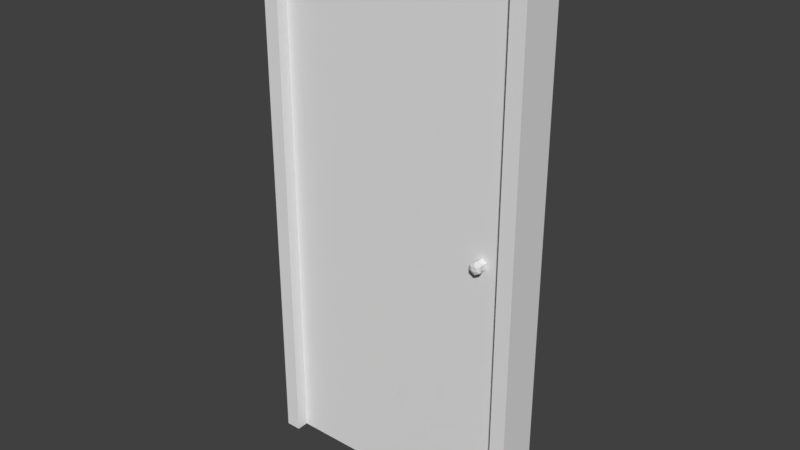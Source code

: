 # Source: singledoor.blend  (saved by Blender 2.79.0; exported with 4.5.12 LTS)
import bpy
from mathutils import Matrix  # noqa: F401  (used for matrix-valued properties, if any)

bpy.ops.wm.read_factory_settings(use_empty=True)
scene = bpy.context.scene
scene.name = 'Scene'

# ---- collections
col_collection_1 = bpy.data.collections.new('Collection 1'); scene.collection.children.link(col_collection_1)

# ---- world
world_world = bpy.data.worlds.new('World'); scene.world = world_world
world_world.color = (0.05088, 0.05088, 0.05088)
world_world.use_sun_shadow = False
world_world.sun_shadow_jitter_overblur = 0.0
world_world.cycles.sampling_method = 'MANUAL'

# ---- meshes
me_cube_004 = bpy.data.meshes.new('Cube.004')
me_cube_004.from_pydata([(0.8, 0.0, 0.0), (0.8, 0.0, 1.7), (0.8, 0.06, 0.0), (0.8, 0.06, 1.7), (0.0, 0.0, 0.0), (0.0, 0.0, 1.7), (0.0, 0.06, 0.0), (0.0, 0.06, 1.7), (0.7005, -0.02287, 0.9035), (0.7182, -0.02287, 0.9137), (0.7182, 0.0009012, 0.9115), (0.7182, -0.01731, 0.9115), (0.7025, 0.0009012, 0.9024), (0.7025, -0.01731, 0.9024), (0.7025, 0.0009012, 0.8842), (0.7025, -0.01731, 0.8842), (0.7182, 0.0009012, 0.8751), (0.7182, -0.01731, 0.8751), (0.734, 0.0009012, 0.8842), (0.734, -0.01731, 0.8842), (0.734, 0.0009012, 0.9024), (0.734, -0.01731, 0.9024), (0.7005, -0.02287, 0.8831), (0.7182, -0.02287, 0.8729), (0.7359, -0.02287, 0.8831), (0.7359, -0.02287, 0.9035), (0.7005, -0.03174, 0.9035), (0.7182, -0.03174, 0.9137), (0.7005, -0.03174, 0.8831), (0.7182, -0.03174, 0.8729), (0.7359, -0.03174, 0.8831), (0.7359, -0.03174, 0.9035), (0.7097, -0.03634, 0.8982), (0.7182, -0.03634, 0.9031), (0.7097, -0.03634, 0.8884), (0.7182, -0.03634, 0.8835), (0.7267, -0.03634, 0.8884), (0.7267, -0.03634, 0.8982), (0.7359, 0.07993, 0.9035), (0.7182, 0.07993, 0.9137), (0.7182, 0.05615, 0.9115), (0.7182, 0.07436, 0.9115), (0.734, 0.05615, 0.9024), (0.734, 0.07436, 0.9024), (0.734, 0.05615, 0.8842), (0.734, 0.07436, 0.8842), (0.7182, 0.05615, 0.8751), (0.7182, 0.07436, 0.8751), (0.7025, 0.05615, 0.8842), (0.7025, 0.07436, 0.8842), (0.7025, 0.05615, 0.9024), (0.7025, 0.07436, 0.9024), (0.7359, 0.07993, 0.8831), (0.7182, 0.07993, 0.8729), (0.7005, 0.07993, 0.8831), (0.7005, 0.07993, 0.9035), (0.7359, 0.0888, 0.9035), (0.7182, 0.0888, 0.9137), (0.7359, 0.0888, 0.8831), (0.7182, 0.0888, 0.8729), (0.7005, 0.0888, 0.8831), (0.7005, 0.0888, 0.9035), (0.7267, 0.09339, 0.8982), (0.7182, 0.09339, 0.9031), (0.7267, 0.09339, 0.8884), (0.7182, 0.09339, 0.8835), (0.7097, 0.09339, 0.8884), (0.7097, 0.09339, 0.8982)], [], [(0, 2, 3, 1), (2, 6, 7, 3), (6, 4, 5, 7), (4, 0, 1, 5), (2, 0, 4, 6), (7, 5, 1, 3), (25, 31, 30, 24), (21, 25, 24, 19), (10, 12, 13, 11), (23, 29, 28, 22), (19, 24, 23, 17), (12, 14, 15, 13), (9, 27, 31, 25), (17, 23, 22, 15), (14, 16, 17, 15), (28, 34, 32, 26), (13, 8, 9, 11), (16, 18, 19, 17), (11, 9, 25, 21), (8, 26, 27, 9), (18, 20, 21, 19), (24, 30, 29, 23), (15, 22, 8, 13), (20, 10, 11, 21), (10, 20, 18, 16, 14, 12), (22, 28, 26, 8), (32, 34, 35, 36, 37, 33), (30, 36, 35, 29), (27, 33, 37, 31), (26, 32, 33, 27), (29, 35, 34, 28), (31, 37, 36, 30), (55, 61, 60, 54), (51, 55, 54, 49), (40, 42, 43, 41), (53, 59, 58, 52), (49, 54, 53, 47), (42, 44, 45, 43), (39, 57, 61, 55), (47, 53, 52, 45), (44, 46, 47, 45), (58, 64, 62, 56), (43, 38, 39, 41), (46, 48, 49, 47), (41, 39, 55, 51), (38, 56, 57, 39), (48, 50, 51, 49), (54, 60, 59, 53), (45, 52, 38, 43), (50, 40, 41, 51), (40, 50, 48, 46, 44, 42), (52, 58, 56, 38), (62, 64, 65, 66, 67, 63), (60, 66, 65, 59), (57, 63, 67, 61), (56, 62, 63, 57), (59, 65, 64, 58), (61, 67, 66, 60)])
me_cube_004.use_remesh_preserve_volume = False
me_cube_004.use_remesh_preserve_attributes = False
me_cube_004.use_mirror_vertex_groups = False
me_cube_004.update()
me_cube_003 = bpy.data.meshes.new('Cube.003')
me_cube_003.from_pydata([(-0.4, -0.07, -1.0), (-0.4, -0.07, 0.7), (-0.4, 0.07, -1.0), (-0.4, 0.07, 0.7), (0.4, -0.07, -1.0), (0.4, -0.07, 0.7), (0.4, 0.07, -1.0), (0.4, 0.07, 0.7), (-0.45, -0.07, -1.0), (-0.45, -0.07, 0.7), (-0.45, 0.07, -1.0), (-0.45, 0.07, 0.7), (0.45, -0.07, -1.0), (0.45, -0.07, 0.7), (0.45, 0.07, -1.0), (0.45, 0.07, 0.7), (-0.4, -0.07, 0.8), (-0.4, 0.07, 0.8), (0.4, -0.07, 0.8), (0.4, 0.07, 0.8), (-0.45, -0.07, 0.8), (-0.45, 0.07, 0.8), (0.45, -0.07, 0.8), (0.45, 0.07, 0.8)], [], [(13, 15, 23, 22), (7, 6, 4, 5), (5, 13, 22, 18), (5, 1, 3, 7), (0, 2, 3, 1), (9, 1, 16, 20), (8, 9, 11, 10), (2, 0, 8, 10), (3, 2, 10, 11), (0, 1, 9, 8), (14, 15, 13, 12), (6, 7, 15, 14), (5, 4, 12, 13), (4, 6, 14, 12), (16, 17, 21, 20), (19, 18, 22, 23), (19, 17, 16, 18), (1, 5, 18, 16), (7, 3, 17, 19), (3, 11, 21, 17), (15, 7, 19, 23), (11, 9, 20, 21)])
me_cube_003.use_remesh_preserve_volume = False
me_cube_003.use_remesh_preserve_attributes = False
me_cube_003.use_mirror_vertex_groups = False
me_cube_003.update()

# ---- objects
ob_door = bpy.data.objects.new('Door', me_cube_004)
ob_doorframe = bpy.data.objects.new('DoorFrame', me_cube_003)

# ---- transforms, parenting, visibility, modifiers, constraints
ob_door.location = (-0.4, -0.03, 0.0)
ob_door.lineart.crease_threshold = 0.0
ob_doorframe.location = (0.0, 0.0, 1.0)
ob_doorframe.lineart.crease_threshold = 0.0

# ---- collection membership
col_collection_1.objects.link(ob_door)
col_collection_1.objects.link(ob_doorframe)

# ---- scene / render settings (as saved in the file)
scene.frame_start = 1; scene.frame_end = 250; scene.frame_set(1)
scene.render.engine = 'BLENDER_EEVEE_NEXT'
scene.render.resolution_percentage = 50
scene.render.dither_intensity = 0.0
scene.cycles.use_denoising = False
scene.cycles.samples = 128
scene.cycles.sampling_pattern = 'TABULATED_SOBOL'
scene.cycles.use_adaptive_sampling = False
scene.cycles.use_light_tree = False
scene.cycles.blur_glossy = 0.0
scene.cycles.sample_clamp_indirect = 0.0
scene.view_settings.view_transform = 'Standard'
bpy.context.view_layer.update()

# ---- added for rendering (the .blend has no active camera and no usable light): camera, sun
cam_auto = bpy.data.cameras.new('AutoCamera')
cam_auto.lens = 50.0
cam_auto.sensor_width = 36.0
cam_auto.clip_end = 1000.0
ob_auto_camera = bpy.data.objects.new('AutoCamera', cam_auto)
scene.collection.objects.link(ob_auto_camera)
ob_auto_camera.location = (1.86648, -2.23977, 2.39318)
ob_auto_camera.rotation_euler = (1.09748, -7.21219e-08, 0.694738)
scene.camera = ob_auto_camera
light_auto_sun = bpy.data.lights.new('AutoSun', 'SUN')
light_auto_sun.energy = 3.0
light_auto_sun.angle = 0.0523599
ob_auto_sun = bpy.data.objects.new('AutoSun', light_auto_sun)
scene.collection.objects.link(ob_auto_sun)
ob_auto_sun.rotation_euler = (0.872665, 0.174533, 0.523599)
bpy.context.view_layer.update()
